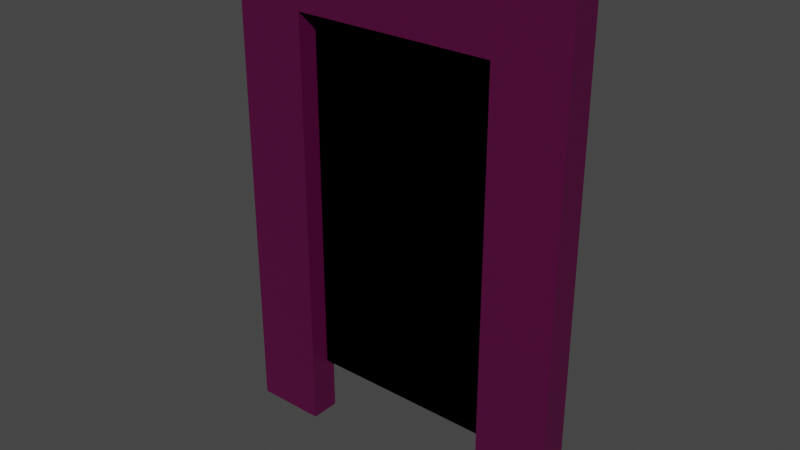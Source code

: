 # Source: Teleporter.blend  (saved by Blender 2.83.19; exported with 4.5.12 LTS)
import bpy
from mathutils import Matrix  # noqa: F401  (used for matrix-valued properties, if any)

bpy.ops.wm.read_factory_settings(use_empty=True)
scene = bpy.context.scene
scene.name = 'Scene'

# ---- collections
col_object = bpy.data.collections.new('Object'); scene.collection.children.link(col_object)
col_scene = bpy.data.collections.new('Scene'); scene.collection.children.link(col_scene)

# ---- images (referenced by path relative to the original .blend; pixels are not part of the script)
import os
ASSET_DIR = os.environ.get("B2B_ASSET_DIR", "")  # directory of the original .blend (textures are referenced by path, not embedded)
HERE = os.path.dirname(os.path.abspath(__file__))  # packed textures are extracted next to this script under _unpacked/

def load_image(name, relpath, width, height, colorspace="sRGB"):
    """Load a texture the original file referenced (path relative to the .blend, or extracted next to this script)."""
    p = next((c for c in (os.path.join(HERE, relpath), os.path.join(ASSET_DIR, relpath)) if relpath and os.path.exists(c)), "")
    if p:
        img = bpy.data.images.load(p, check_existing=True)
        img.name = name
    else:  # same state as the original file: an image datablock whose file is absent (Cycles renders it pink)
        img = bpy.data.images.new(name, width, height)
        img.source = "FILE"
        img.filepath = "//" + (relpath or name)
    img.colorspace_settings.name = colorspace
    return img
img_tx_cliff_floor_200_png = load_image('tx_cliff_floor_200.png', 'tx_cliff_floor_200.png', 1024, 1024, 'sRGB')
img_slipgate_png = load_image('slipgate.png', 'slipgate.png', 1024, 1024, 'sRGB')

# ---- materials (node trees are filled in below, after node groups)
mat_blackcave = bpy.data.materials.new('BlackCave')
mat_blackcave.use_transparent_shadow = False
mat_lit = bpy.data.materials.new('Lit')
mat_lit.use_transparent_shadow = False

# ---- material node trees
mat_blackcave.use_nodes = True; mat_blackcave.node_tree.nodes.clear()
_N = mat_blackcave.node_tree.nodes; _L = mat_blackcave.node_tree.links
n0 = _N.new('ShaderNodeBsdfPrincipled'); n0.name = 'Principled BSDF'; n0.location = (10, 300)
n0.distribution = 'GGX'
n0.subsurface_method = 'BURLEY'
n0.inputs[3].default_value = 1.45
n0.inputs[27].default_value = (0.0, 0.0, 0.0, 1.0)
n0.inputs[28].default_value = 1.0
n1 = _N.new('ShaderNodeOutputMaterial'); n1.name = 'Material Output'; n1.location = (300, 300)
n2 = _N.new('ShaderNodeTexImage'); n2.name = 'Image Texture'; n2.location = (-560, 260)
n2.image = img_tx_cliff_floor_200_png
n2.projection = 'BOX'
n2.interpolation = 'Closest'
n3 = _N.new('ShaderNodeTexCoord'); n3.name = 'Texture Coordinate'; n3.location = (-980, 160)
n4 = _N.new('ShaderNodeMapping'); n4.name = 'Mapping'; n4.location = (-760, 200)
n4.inputs[3].default_value = (16.0, 16.0, 2.0)
n5 = _N.new('ShaderNodeVectorMath'); n5.name = 'Vector Math'; n5.location = (-240, 320)
n5.operation = 'MULTIPLY'
n6 = _N.new('ShaderNodeRGB'); n6.name = 'RGB'; n6.location = (-440, 440)
n6.outputs[0].default_value = (0.08438, 0.04092, 0.04374, 1.0)
_L.new(n0.outputs[0], n1.inputs[0])
_L.new(n3.outputs[0], n4.inputs[0])
_L.new(n4.outputs[0], n2.inputs[0])
_L.new(n5.outputs[0], n0.inputs[0])
_L.new(n2.outputs[0], n5.inputs[1])
_L.new(n6.outputs[0], n5.inputs[0])
n1.is_active_output = True
mat_lit.use_nodes = True; mat_lit.node_tree.nodes.clear()
_N = mat_lit.node_tree.nodes; _L = mat_lit.node_tree.links
n0 = _N.new('ShaderNodeBsdfPrincipled'); n0.name = 'Principled BSDF'; n0.location = (10, 300)
n0.distribution = 'GGX'
n0.subsurface_method = 'BURLEY'
n0.inputs[3].default_value = 1.45
n0.inputs[27].default_value = (0.0, 0.0, 0.0, 1.0)
n0.inputs[28].default_value = 1.0
n1 = _N.new('ShaderNodeOutputMaterial'); n1.name = 'Material Output'; n1.location = (300, 300)
n2 = _N.new('ShaderNodeVectorMath'); n2.name = 'Vector Math'; n2.location = (-233, 218)
n2.operation = 'MULTIPLY'
n3 = _N.new('ShaderNodeTexImage'); n3.name = 'Image Texture'; n3.location = (-563, 417)
n3.image = img_slipgate_png
n3.interpolation = 'Closest'
n4 = _N.new('ShaderNodeRGB'); n4.name = 'RGB'; n4.location = (-493, 123)
n4.outputs[0].default_value = (1.0, 1.0, 1.0, 1.0)
_L.new(n0.outputs[0], n1.inputs[0])
_L.new(n3.outputs[0], n2.inputs[0])
_L.new(n2.outputs[0], n0.inputs[0])
_L.new(n4.outputs[0], n2.inputs[1])
n1.is_active_output = True

# ---- world
world_world = bpy.data.worlds.new('World'); scene.world = world_world
world_world.use_nodes = True; world_world.node_tree.nodes.clear()
_N = world_world.node_tree.nodes; _L = world_world.node_tree.links
n0 = _N.new('ShaderNodeOutputWorld'); n0.name = 'World Output'; n0.location = (300, 300)
n1 = _N.new('ShaderNodeBackground'); n1.name = 'Background'; n1.location = (10, 300)
n1.inputs[0].default_value = (0.05088, 0.05088, 0.05088, 1.0)
_L.new(n1.outputs[0], n0.inputs[0])
n0.is_active_output = True
world_world.color = (0.05088, 0.05088, 0.05088)
world_world.use_sun_shadow = False
world_world.sun_shadow_jitter_overblur = 0.0

# ---- meshes
me_plane_001 = bpy.data.meshes.new('Plane.001')
me_plane_001.from_pydata([(-1.451, 0.0, -0.5), (1.451, 0.0, -0.5), (-1.451, 0.0, 3.705), (1.451, 0.0, 3.705), (0.8506, -0.25, -0.5), (-0.8506, -0.25, -0.5), (0.8506, -0.25, 3.105), (-0.8506, -0.25, 3.105), (1.451, -0.25, -0.5), (-1.451, -0.25, -0.5), (1.451, -0.25, 3.705), (-1.451, -0.25, 3.705), (0.8506, 0.0, -0.5), (-0.8506, 0.0, -0.5), (0.8506, 0.0, 3.105), (-0.8506, 0.0, 3.105)], [], [(4, 6, 14, 12), (2, 0, 9, 11), (7, 5, 13, 15), (1, 3, 10, 8), (3, 2, 11, 10), (6, 7, 15, 14), (7, 6, 10, 11), (5, 7, 11, 9), (6, 4, 8, 10), (3, 1, 12, 14), (2, 3, 14, 15), (0, 2, 15, 13)])
_uv = me_plane_001.uv_layers.new(name='UVMap')
_uv.uv.foreach_set('vector', [0.0, 0.0, 0.0, 0.0, 0.0, 0.0, 0.0, 0.0, 0.0, 0.0, 0.0, 0.0, 0.0, 0.0, 0.0, 0.0, 0.0, 0.0, 0.0, 0.0, 0.0, 0.0, 0.0, 0.0, 0.0, 0.0, 0.0, 0.0, 0.0, 0.0, 0.0, 0.0, 0.0, 0.0, 0.0, 0.0, 0.0, 0.0, 0.0, 0.0, 0.0, 0.0, 0.0, 0.0, 0.0, 0.0, 0.0, 0.0, 0.0, 0.0, 0.0, 0.0, 0.0, 0.0, 0.0, 0.0, 0.0, 0.0, 0.0, 0.0, 0.0, 0.0, 0.0, 0.0, 0.0, 0.0, 0.0, 0.0, 0.0, 0.0, 0.0, 0.0, 0.0, 0.0, 0.0, 0.0, 0.0, 0.0, 0.0, 0.0, 0.0, 0.0, 0.0, 0.0, 0.0, 0.0, 0.0, 0.0, 0.0, 0.0, 0.0, 0.0, 0.0, 0.0, 0.0, 0.0])
me_plane_001.materials.append(mat_blackcave)
me_plane_001.use_remesh_fix_poles = True
me_plane_001.use_remesh_preserve_attributes = False
me_plane_001.use_mirror_vertex_groups = False
me_plane_001.update()
me_plane_003 = bpy.data.meshes.new('Plane.003')
me_plane_003.from_pydata([(0.8506, -0.08049, 0.0), (-0.8506, -0.08049, 0.0), (0.8506, -0.08049, 3.105), (-0.8506, -0.08049, 3.105), (-0.2835, -0.08049, 0.5175), (0.2835, -0.08049, 1.553), (0.2835, -0.08049, 2.588), (0.2835, -0.08049, 0.5175), (0.2835, -0.08049, 3.105), (-0.2835, -0.08049, 3.105), (-0.8506, -0.08049, 2.07), (-0.8506, -0.08049, 1.035), (0.8506, -0.08049, 1.035), (0.8506, -0.08049, 2.07), (-0.2835, -0.08049, 0.0), (0.2835, -0.08049, 0.0), (0.0, -0.08049, 0.0), (-0.5671, -0.08049, 0.0), (0.8506, -0.08049, 1.553), (0.8506, -0.08049, 0.5175), (-0.8506, -0.08049, 1.553), (-0.8506, -0.08049, 2.588), (0.0, -0.08049, 3.105), (0.5671, -0.08049, 3.105), (0.5671, -0.08049, 0.0), (0.8506, -0.08049, 2.588), (-0.8506, -0.08049, 0.5175), (-0.5671, -0.08049, 3.105), (0.2835, -0.08049, 2.07), (0.2835, -0.08049, 1.035), (-0.2835, -0.08049, 2.07), (-0.2835, -0.08049, 1.035), (-0.2835, -0.08049, 2.588), (-0.2835, -0.08049, 1.553), (0.5671, -0.08049, 2.07), (0.5671, -0.08049, 1.035), (0.0, -0.08049, 2.07), (0.0, -0.08049, 1.035), (-0.5671, -0.08049, 2.07), (-0.5671, -0.08049, 1.035), (-0.5671, -0.08049, 1.553), (-0.5671, -0.08049, 2.588), (0.0, -0.08049, 1.553), (0.0, -0.08049, 2.588), (0.5671, -0.08049, 1.553), (0.5671, -0.08049, 2.588), (0.0, -0.08049, 0.5175), (0.5671, -0.08049, 0.5175), (-0.5671, -0.08049, 0.5175), (0.8506, -0.08049, 0.0), (-0.8506, -0.08049, 0.0), (0.8506, -0.08049, 3.105), (-0.8506, -0.08049, 3.105), (-0.2835, -0.08049, 0.5175), (0.2835, -0.08049, 1.553), (0.2835, -0.08049, 2.588), (0.2835, -0.08049, 0.5175), (0.2835, -0.08049, 3.105), (-0.2835, -0.08049, 3.105), (-0.8506, -0.08049, 2.07), (-0.8506, -0.08049, 1.035), (0.8506, -0.08049, 1.035), (0.8506, -0.08049, 2.07), (-0.2835, -0.08049, 0.0), (0.2835, -0.08049, 0.0), (0.0, -0.08049, 0.0), (-0.5671, -0.08049, 0.0), (0.8506, -0.08049, 1.553), (0.8506, -0.08049, 0.5175), (-0.8506, -0.08049, 1.553), (-0.8506, -0.08049, 2.588), (0.0, -0.08049, 3.105), (0.5671, -0.08049, 3.105), (0.5671, -0.08049, 0.0), (0.8506, -0.08049, 2.588), (-0.8506, -0.08049, 0.5175), (-0.5671, -0.08049, 3.105), (0.2835, -0.08049, 2.07), (0.2835, -0.08049, 1.035), (-0.2835, -0.08049, 2.07), (-0.2835, -0.08049, 1.035), (-0.2835, -0.08049, 2.588), (-0.2835, -0.08049, 1.553), (0.5671, -0.08049, 2.07), (0.5671, -0.08049, 1.035), (0.0, -0.08049, 2.07), (0.0, -0.08049, 1.035), (-0.5671, -0.08049, 2.07), (-0.5671, -0.08049, 1.035), (-0.5671, -0.08049, 1.553), (-0.5671, -0.08049, 2.588), (0.0, -0.08049, 1.553), (0.0, -0.08049, 2.588), (0.5671, -0.08049, 1.553), (0.5671, -0.08049, 2.588), (0.0, -0.08049, 0.5175), (0.5671, -0.08049, 0.5175), (-0.5671, -0.08049, 0.5175)], [], [(48, 26, 1, 17), (28, 36, 42, 5), (27, 3, 21, 41), (32, 41, 38, 30), (5, 42, 37, 29), (9, 27, 41, 32), (38, 10, 20, 40), (33, 40, 39, 31), (36, 30, 33, 42), (30, 38, 40, 33), (47, 7, 15, 24), (46, 4, 14, 16), (45, 6, 28, 34), (44, 5, 29, 35), (43, 32, 30, 36), (42, 33, 31, 37), (41, 21, 10, 38), (40, 20, 11, 39), (6, 43, 36, 28), (8, 22, 43, 6), (22, 9, 32, 43), (18, 44, 35, 12), (13, 34, 44, 18), (34, 28, 5, 44), (25, 45, 34, 13), (2, 23, 45, 25), (23, 8, 6, 45), (7, 46, 16, 15), (29, 37, 46, 7), (37, 31, 4, 46), (19, 47, 24, 0), (12, 35, 47, 19), (35, 29, 7, 47), (4, 48, 17, 14), (31, 39, 48, 4), (39, 11, 26, 48), (97, 66, 50, 75), (77, 54, 91, 85), (76, 90, 70, 52), (81, 79, 87, 90), (54, 78, 86, 91), (58, 81, 90, 76), (87, 89, 69, 59), (82, 80, 88, 89), (85, 91, 82, 79), (79, 82, 89, 87), (96, 73, 64, 56), (95, 65, 63, 53), (94, 83, 77, 55), (93, 84, 78, 54), (92, 85, 79, 81), (91, 86, 80, 82), (90, 87, 59, 70), (89, 88, 60, 69), (55, 77, 85, 92), (57, 55, 92, 71), (71, 92, 81, 58), (67, 61, 84, 93), (62, 67, 93, 83), (83, 93, 54, 77), (74, 62, 83, 94), (51, 74, 94, 72), (72, 94, 55, 57), (56, 64, 65, 95), (78, 56, 95, 86), (86, 95, 53, 80), (68, 49, 73, 96), (61, 68, 96, 84), (84, 96, 56, 78), (53, 63, 66, 97), (80, 53, 97, 88), (88, 97, 75, 60)])
_uv = me_plane_003.uv_layers.new(name='UVMap')
_uv.uv.foreach_set('vector', [0.4179, 0.8605, 0.4796, 0.9627, 0.3023, 1.018, 0.2471, 0.9406, 0.578, 0.3013, 0.633, 0.4253, 0.4212, 0.3888, 0.3027, 0.251, 1.042, 0.7416, 1.095, 0.7497, 0.9245, 0.8983, 0.869, 0.861, 0.8201, 0.7414, 0.869, 0.861, 0.6955, 0.6934, 0.6667, 0.5531, 0.3027, 0.251, 0.4212, 0.3888, 0.3449, 0.5132, 0.2197, 0.4045, 0.9879, 0.63, 1.042, 0.7416, 0.869, 0.861, 0.8201, 0.7414, 0.6955, 0.6934, 0.734, 0.8146, 0.6009, 0.7199, 0.5642, 0.6059, 0.5132, 0.5045, 0.5642, 0.6059, 0.4978, 0.7087, 0.4408, 0.6095, 0.633, 0.4253, 0.6667, 0.5531, 0.5132, 0.5045, 0.4212, 0.3888, 0.6667, 0.5531, 0.6955, 0.6934, 0.5642, 0.6059, 0.5132, 0.5045, 0.121, 0.5826, 0.1899, 0.6932, 0.04103, 0.8562, -0.005338, 0.7477, 0.2643, 0.7575, 0.3435, 0.7819, 0.177, 0.9171, 0.1036, 0.9106, 0.7895, 0.2608, 0.8447, 0.4254, 0.578, 0.3013, 0.4757, 0.1419, 0.2038, 0.118, 0.3027, 0.251, 0.2197, 0.4045, 0.103, 0.273, 0.8023, 0.5215, 0.8201, 0.7414, 0.6667, 0.5531, 0.633, 0.4253, 0.4212, 0.3888, 0.5132, 0.5045, 0.4408, 0.6095, 0.3449, 0.5132, 0.869, 0.861, 0.9245, 0.8983, 0.734, 0.8146, 0.6955, 0.6934, 0.5642, 0.6059, 0.6009, 0.7199, 0.5568, 0.8121, 0.4978, 0.7087, 0.8447, 0.4254, 0.8023, 0.5215, 0.633, 0.4253, 0.578, 0.3013, 1.042, 0.4408, 1.015, 0.5211, 0.8023, 0.5215, 0.8447, 0.4254, 1.015, 0.5211, 0.9879, 0.63, 0.8201, 0.7414, 0.8023, 0.5215, 0.1571, 0.0287, 0.2038, 0.118, 0.103, 0.273, 0.04965, 0.1658, 0.3928, 0.01731, 0.4757, 0.1419, 0.2038, 0.118, 0.1571, 0.0287, 0.4757, 0.1419, 0.578, 0.3013, 0.3027, 0.251, 0.2038, 0.118, 0.688, 0.09571, 0.7895, 0.2608, 0.4757, 0.1419, 0.3928, 0.01731, 0.8671, 0.05646, 0.96, 0.2371, 0.7895, 0.2608, 0.688, 0.09571, 0.96, 0.2371, 1.042, 0.4408, 0.8447, 0.4254, 0.7895, 0.2608, 0.1899, 0.6932, 0.2643, 0.7575, 0.1036, 0.9106, 0.04103, 0.8562, 0.2197, 0.4045, 0.3449, 0.5132, 0.2643, 0.7575, 0.1899, 0.6932, 0.3449, 0.5132, 0.4408, 0.6095, 0.3435, 0.7819, 0.2643, 0.7575, 0.04222, 0.4417, 0.121, 0.5826, -0.005338, 0.7477, -0.05267, 0.6024, 0.04965, 0.1658, 0.103, 0.273, 0.121, 0.5826, 0.04222, 0.4417, 0.103, 0.273, 0.2197, 0.4045, 0.1899, 0.6932, 0.121, 0.5826, 0.3435, 0.7819, 0.4179, 0.8605, 0.2471, 0.9406, 0.177, 0.9171, 0.4408, 0.6095, 0.4978, 0.7087, 0.4179, 0.8605, 0.3435, 0.7819, 0.4978, 0.7087, 0.5568, 0.8121, 0.4796, 0.9627, 0.4179, 0.8605, 0.4179, 0.8605, 0.2471, 0.9406, 0.3023, 1.018, 0.4796, 0.9627, 0.578, 0.3013, 0.3027, 0.251, 0.4212, 0.3888, 0.633, 0.4253, 1.042, 0.7416, 0.869, 0.861, 0.9245, 0.8983, 1.095, 0.7497, 0.8201, 0.7414, 0.6667, 0.5531, 0.6955, 0.6934, 0.869, 0.861, 0.3027, 0.251, 0.2197, 0.4045, 0.3449, 0.5132, 0.4212, 0.3888, 0.9879, 0.63, 0.8201, 0.7414, 0.869, 0.861, 1.042, 0.7416, 0.6955, 0.6934, 0.5642, 0.6059, 0.6009, 0.7199, 0.734, 0.8146, 0.5132, 0.5045, 0.4408, 0.6095, 0.4978, 0.7087, 0.5642, 0.6059, 0.633, 0.4253, 0.4212, 0.3888, 0.5132, 0.5045, 0.6667, 0.5531, 0.6667, 0.5531, 0.5132, 0.5045, 0.5642, 0.6059, 0.6955, 0.6934, 0.121, 0.5826, -0.005338, 0.7477, 0.04103, 0.8562, 0.1899, 0.6932, 0.2643, 0.7575, 0.1036, 0.9106, 0.177, 0.9171, 0.3435, 0.7819, 0.7895, 0.2608, 0.4757, 0.1419, 0.578, 0.3013, 0.8447, 0.4254, 0.2038, 0.118, 0.103, 0.273, 0.2197, 0.4045, 0.3027, 0.251, 0.8023, 0.5215, 0.633, 0.4253, 0.6667, 0.5531, 0.8201, 0.7414, 0.4212, 0.3888, 0.3449, 0.5132, 0.4408, 0.6095, 0.5132, 0.5045, 0.869, 0.861, 0.6955, 0.6934, 0.734, 0.8146, 0.9245, 0.8983, 0.5642, 0.6059, 0.4978, 0.7087, 0.5568, 0.8121, 0.6009, 0.7199, 0.8447, 0.4254, 0.578, 0.3013, 0.633, 0.4253, 0.8023, 0.5215, 1.042, 0.4408, 0.8447, 0.4254, 0.8023, 0.5215, 1.015, 0.5211, 1.015, 0.5211, 0.8023, 0.5215, 0.8201, 0.7414, 0.9879, 0.63, 0.1571, 0.0287, 0.04965, 0.1658, 0.103, 0.273, 0.2038, 0.118, 0.3928, 0.01731, 0.1571, 0.0287, 0.2038, 0.118, 0.4757, 0.1419, 0.4757, 0.1419, 0.2038, 0.118, 0.3027, 0.251, 0.578, 0.3013, 0.688, 0.09571, 0.3928, 0.01731, 0.4757, 0.1419, 0.7895, 0.2608, 0.8671, 0.05646, 0.688, 0.09571, 0.7895, 0.2608, 0.96, 0.2371, 0.96, 0.2371, 0.7895, 0.2608, 0.8447, 0.4254, 1.042, 0.4408, 0.1899, 0.6932, 0.04103, 0.8562, 0.1036, 0.9106, 0.2643, 0.7575, 0.2197, 0.4045, 0.1899, 0.6932, 0.2643, 0.7575, 0.3449, 0.5132, 0.3449, 0.5132, 0.2643, 0.7575, 0.3435, 0.7819, 0.4408, 0.6095, 0.04222, 0.4417, -0.05267, 0.6024, -0.005338, 0.7477, 0.121, 0.5826, 0.04965, 0.1658, 0.04222, 0.4417, 0.121, 0.5826, 0.103, 0.273, 0.103, 0.273, 0.121, 0.5826, 0.1899, 0.6932, 0.2197, 0.4045, 0.3435, 0.7819, 0.177, 0.9171, 0.2471, 0.9406, 0.4179, 0.8605, 0.4408, 0.6095, 0.3435, 0.7819, 0.4179, 0.8605, 0.4978, 0.7087, 0.4978, 0.7087, 0.4179, 0.8605, 0.4796, 0.9627, 0.5568, 0.8121])
me_plane_003.materials.append(mat_lit)
me_plane_003.use_remesh_fix_poles = True
me_plane_003.use_remesh_preserve_attributes = False
me_plane_003.use_mirror_vertex_groups = False
me_plane_003.update()

# ---- objects
ob_slipgate = bpy.data.objects.new('Slipgate', me_plane_001)
ob_slipgate_portal = bpy.data.objects.new('Slipgate_Portal', me_plane_003)

# ---- transforms, parenting, visibility, modifiers, constraints
ob_slipgate.location = (0.0, 0.0, 0.0)
ob_slipgate.lineart.crease_threshold = 0.0
ob_slipgate_portal.location = (0.0, 0.0, 0.0)
ob_slipgate_portal.lineart.crease_threshold = 0.0

# ---- collection membership
col_scene.objects.link(ob_slipgate)
col_scene.objects.link(ob_slipgate_portal)

# ---- scene / render settings (as saved in the file)
scene.frame_start = 1; scene.frame_end = 250; scene.frame_set(0)
scene.render.engine = 'BLENDER_EEVEE_NEXT'
scene.cycles.samples = 128
scene.cycles.sampling_pattern = 'TABULATED_SOBOL'
scene.cycles.use_adaptive_sampling = False
scene.cycles.use_light_tree = False
scene.view_settings.view_transform = 'Filmic'
bpy.context.view_layer.update()

# ---- added for rendering (the .blend has no active camera and no usable light): camera, sun
cam_auto = bpy.data.cameras.new('AutoCamera')
cam_auto.lens = 50.0
cam_auto.sensor_width = 36.0
cam_auto.clip_end = 1000.0
ob_auto_camera = bpy.data.objects.new('AutoCamera', cam_auto)
scene.collection.objects.link(ob_auto_camera)
ob_auto_camera.location = (4.7326, -5.80412, 5.3887)
ob_auto_camera.rotation_euler = (1.09748, -7.21219e-08, 0.694738)
scene.camera = ob_auto_camera
light_auto_sun = bpy.data.lights.new('AutoSun', 'SUN')
light_auto_sun.energy = 3.0
light_auto_sun.angle = 0.0523599
ob_auto_sun = bpy.data.objects.new('AutoSun', light_auto_sun)
scene.collection.objects.link(ob_auto_sun)
ob_auto_sun.rotation_euler = (0.872665, 0.174533, 0.523599)
bpy.context.view_layer.update()
